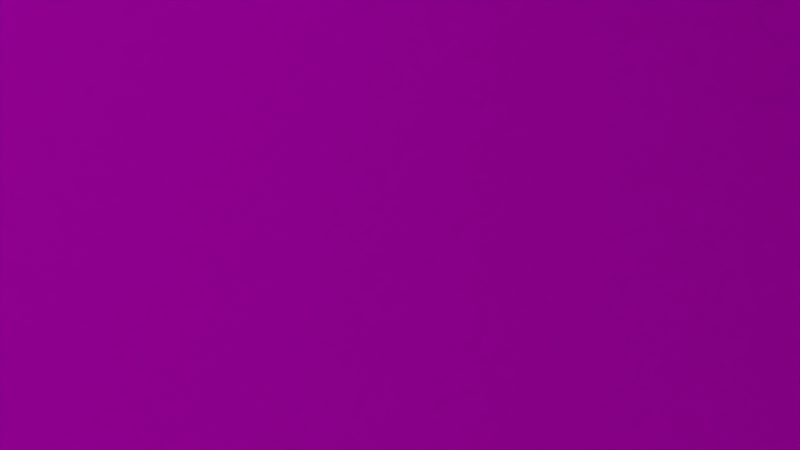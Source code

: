 # Source: umichLawLib.blend  (saved by Blender 2.82.7; exported with 4.5.12 LTS)
import bpy
from mathutils import Matrix  # noqa: F401  (used for matrix-valued properties, if any)

bpy.ops.wm.read_factory_settings(use_empty=True)
scene = bpy.context.scene
scene.name = 'Scene'

# ---- collections
col_collection = bpy.data.collections.new('Collection'); scene.collection.children.link(col_collection)

# ---- images (referenced by path relative to the original .blend; pixels are not part of the script)
import os
ASSET_DIR = os.environ.get("B2B_ASSET_DIR", "")  # directory of the original .blend (textures are referenced by path, not embedded)
HERE = os.path.dirname(os.path.abspath(__file__))  # packed textures are extracted next to this script under _unpacked/

def load_image(name, relpath, width, height, colorspace="sRGB"):
    """Load a texture the original file referenced (path relative to the .blend, or extracted next to this script)."""
    p = next((c for c in (os.path.join(HERE, relpath), os.path.join(ASSET_DIR, relpath)) if relpath and os.path.exists(c)), "")
    if p:
        img = bpy.data.images.load(p, check_existing=True)
        img.name = name
    else:  # same state as the original file: an image datablock whose file is absent (Cycles renders it pink)
        img = bpy.data.images.new(name, width, height)
        img.source = "FILE"
        img.filepath = "//" + (relpath or name)
    img.colorspace_settings.name = colorspace
    return img
img_backwall_jpeg_001 = load_image('backwall.jpeg.001', 'umichLawLib/backwall.jpeg', 1024, 1024, 'sRGB')
img_leftwall_jpeg_001 = load_image('leftwall.jpeg.001', 'umichLawLib/leftwall.jpeg', 1024, 1024, 'sRGB')
img_rightwall_jpeg_001 = load_image('rightwall.jpeg.001', 'umichLawLib/rightwall.jpeg', 1024, 1024, 'sRGB')
img_topwall_jpeg_001 = load_image('topwall.jpeg.001', 'umichLawLib/topwall.jpeg', 1024, 1024, 'sRGB')
img_bottomwall_jpeg_003 = load_image('bottomwall.jpeg.003', 'umichLawLib/bottomwall.jpeg', 1024, 1024, 'sRGB')

# ---- materials (node trees are filled in below, after node groups)
mat_backwallmaterial_001 = bpy.data.materials.new('backwallMaterial.001')
mat_backwallmaterial_001.use_transparent_shadow = False
mat_backwallmaterial_001.roughness = 1.0
mat_backwallmaterial_001.specular_intensity = 0.0
mat_leftwallmaterial_001 = bpy.data.materials.new('leftwallMaterial.001')
mat_leftwallmaterial_001.use_transparent_shadow = False
mat_leftwallmaterial_001.roughness = 1.0
mat_leftwallmaterial_001.specular_intensity = 0.0
mat_rightwallmaterial_001 = bpy.data.materials.new('rightwallMaterial.001')
mat_rightwallmaterial_001.use_transparent_shadow = False
mat_rightwallmaterial_001.roughness = 1.0
mat_rightwallmaterial_001.specular_intensity = 0.0
mat_topwallmaterial_001 = bpy.data.materials.new('topwallMaterial.001')
mat_topwallmaterial_001.use_transparent_shadow = False
mat_topwallmaterial_001.roughness = 1.0
mat_topwallmaterial_001.specular_intensity = 0.0
mat_bottomwallmaterial_003 = bpy.data.materials.new('bottomwallMaterial.003')
mat_bottomwallmaterial_003.use_transparent_shadow = False
mat_bottomwallmaterial_003.roughness = 1.0
mat_bottomwallmaterial_003.specular_intensity = 0.0
mat_cover3 = bpy.data.materials.new('Cover3')
mat_cover3.alpha_threshold = 0.0
mat_cover3.use_transparent_shadow = False
mat_cover3.diffuse_color = (0.723, 0.4281, 0.04583, 1.0)
mat_cover3.roughness = 0.5
mat_paper = bpy.data.materials.new('Paper')
mat_paper.alpha_threshold = 0.0
mat_paper.use_transparent_shadow = False
mat_paper.diffuse_color = (0.8, 0.7592, 0.4845, 1.0)
mat_paper.roughness = 0.5
mat_cover4 = bpy.data.materials.new('Cover4')
mat_cover4.alpha_threshold = 0.0
mat_cover4.use_transparent_shadow = False
mat_cover4.diffuse_color = (0.07338, 0.3167, 0.4292, 1.0)
mat_cover4.roughness = 0.5
mat_cover = bpy.data.materials.new('Cover')
mat_cover.alpha_threshold = 0.0
mat_cover.use_transparent_shadow = False
mat_cover.diffuse_color = (0.4869, 0.01443, 0.01272, 1.0)
mat_cover.roughness = 0.5
mat_cover2 = bpy.data.materials.new('Cover2')
mat_cover2.alpha_threshold = 0.0
mat_cover2.use_transparent_shadow = False
mat_cover2.diffuse_color = (0.08062, 0.3844, 0.001981, 1.0)
mat_cover2.roughness = 0.5

# ---- material node trees
mat_backwallmaterial_001.use_nodes = True; mat_backwallmaterial_001.node_tree.nodes.clear()
_N = mat_backwallmaterial_001.node_tree.nodes; _L = mat_backwallmaterial_001.node_tree.links
n0 = _N.new('ShaderNodeOutputMaterial'); n0.name = 'Material Output'; n0.location = (300, 300)
n1 = _N.new('ShaderNodeBsdfPrincipled'); n1.name = 'Principled BSDF'; n1.location = (10, 300)
n1.distribution = 'GGX'
n1.subsurface_method = 'BURLEY'
n1.inputs[2].default_value = 1.0
n1.inputs[3].default_value = 1.45
n1.inputs[13].default_value = 0.0
n1.inputs[27].default_value = (0.0, 0.0, 0.0, 1.0)
n1.inputs[28].default_value = 1.0
n2 = _N.new('ShaderNodeTexImage'); n2.name = 'Image Texture'; n2.location = (-300, 600)
n2.image = img_backwall_jpeg_001
_L.new(n1.outputs[0], n0.inputs[0])
_L.new(n2.outputs[0], n1.inputs[0])
n0.is_active_output = True
mat_leftwallmaterial_001.use_nodes = True; mat_leftwallmaterial_001.node_tree.nodes.clear()
_N = mat_leftwallmaterial_001.node_tree.nodes; _L = mat_leftwallmaterial_001.node_tree.links
n0 = _N.new('ShaderNodeOutputMaterial'); n0.name = 'Material Output'; n0.location = (300, 300)
n1 = _N.new('ShaderNodeBsdfPrincipled'); n1.name = 'Principled BSDF'; n1.location = (10, 300)
n1.distribution = 'GGX'
n1.subsurface_method = 'BURLEY'
n1.inputs[2].default_value = 1.0
n1.inputs[3].default_value = 1.45
n1.inputs[13].default_value = 0.0
n1.inputs[27].default_value = (0.0, 0.0, 0.0, 1.0)
n1.inputs[28].default_value = 1.0
n2 = _N.new('ShaderNodeTexImage'); n2.name = 'Image Texture'; n2.location = (-300, 600)
n2.image = img_leftwall_jpeg_001
_L.new(n1.outputs[0], n0.inputs[0])
_L.new(n2.outputs[0], n1.inputs[0])
n0.is_active_output = True
mat_rightwallmaterial_001.use_nodes = True; mat_rightwallmaterial_001.node_tree.nodes.clear()
_N = mat_rightwallmaterial_001.node_tree.nodes; _L = mat_rightwallmaterial_001.node_tree.links
n0 = _N.new('ShaderNodeOutputMaterial'); n0.name = 'Material Output'; n0.location = (300, 300)
n1 = _N.new('ShaderNodeBsdfPrincipled'); n1.name = 'Principled BSDF'; n1.location = (10, 300)
n1.distribution = 'GGX'
n1.subsurface_method = 'BURLEY'
n1.inputs[2].default_value = 1.0
n1.inputs[3].default_value = 1.45
n1.inputs[13].default_value = 0.0
n1.inputs[27].default_value = (0.0, 0.0, 0.0, 1.0)
n1.inputs[28].default_value = 1.0
n2 = _N.new('ShaderNodeTexImage'); n2.name = 'Image Texture'; n2.location = (-300, 600)
n2.image = img_rightwall_jpeg_001
_L.new(n1.outputs[0], n0.inputs[0])
_L.new(n2.outputs[0], n1.inputs[0])
n0.is_active_output = True
mat_topwallmaterial_001.use_nodes = True; mat_topwallmaterial_001.node_tree.nodes.clear()
_N = mat_topwallmaterial_001.node_tree.nodes; _L = mat_topwallmaterial_001.node_tree.links
n0 = _N.new('ShaderNodeOutputMaterial'); n0.name = 'Material Output'; n0.location = (300, 300)
n1 = _N.new('ShaderNodeBsdfPrincipled'); n1.name = 'Principled BSDF'; n1.location = (10, 300)
n1.distribution = 'GGX'
n1.subsurface_method = 'BURLEY'
n1.inputs[2].default_value = 1.0
n1.inputs[3].default_value = 1.45
n1.inputs[13].default_value = 0.0
n1.inputs[27].default_value = (0.0, 0.0, 0.0, 1.0)
n1.inputs[28].default_value = 1.0
n2 = _N.new('ShaderNodeTexImage'); n2.name = 'Image Texture'; n2.location = (-300, 600)
n2.image = img_topwall_jpeg_001
_L.new(n1.outputs[0], n0.inputs[0])
_L.new(n2.outputs[0], n1.inputs[0])
n0.is_active_output = True
mat_bottomwallmaterial_003.use_nodes = True; mat_bottomwallmaterial_003.node_tree.nodes.clear()
_N = mat_bottomwallmaterial_003.node_tree.nodes; _L = mat_bottomwallmaterial_003.node_tree.links
n0 = _N.new('ShaderNodeOutputMaterial'); n0.name = 'Material Output'; n0.location = (300, 300)
n1 = _N.new('ShaderNodeBsdfPrincipled'); n1.name = 'Principled BSDF'; n1.location = (10, 300)
n1.distribution = 'GGX'
n1.subsurface_method = 'BURLEY'
n1.inputs[2].default_value = 1.0
n1.inputs[3].default_value = 1.45
n1.inputs[13].default_value = 0.0
n1.inputs[27].default_value = (0.0, 0.0, 0.0, 1.0)
n1.inputs[28].default_value = 1.0
n2 = _N.new('ShaderNodeTexImage'); n2.name = 'Image Texture'; n2.location = (-300, 600)
n2.image = img_bottomwall_jpeg_003
_L.new(n1.outputs[0], n0.inputs[0])
_L.new(n2.outputs[0], n1.inputs[0])
n0.is_active_output = True

# ---- world
world_world = bpy.data.worlds.new('World'); scene.world = world_world
world_world.use_nodes = True; world_world.node_tree.nodes.clear()
_N = world_world.node_tree.nodes; _L = world_world.node_tree.links
n0 = _N.new('ShaderNodeOutputWorld'); n0.name = 'World Output'; n0.location = (300, 300)
n1 = _N.new('ShaderNodeBackground'); n1.name = 'Background'; n1.location = (10, 300)
n1.inputs[0].default_value = (0.05088, 0.05088, 0.05088, 1.0)
_L.new(n1.outputs[0], n0.inputs[0])
n0.is_active_output = True
world_world.color = (0.05088, 0.05088, 0.05088)
world_world.use_sun_shadow = False
world_world.sun_shadow_jitter_overblur = 0.0

# ---- cameras
cam_camera = bpy.data.cameras.new('Camera')
cam_camera.clip_end = 100.0
cam_camera.lens = 138.4
cam_camera.ortho_scale = 7.314

# ---- meshes
me_plane_005 = bpy.data.meshes.new('Plane.005')
me_plane_005.from_pydata([(-1.029, 0.0, -3.623), (1.225, 0.0, -3.623), (1.225, 1.906, -3.623), (-1.029, 1.906, -3.623)], [], [(0, 1, 2, 3)])
me_plane_005.polygons.foreach_set('use_smooth', [True] * 1)
_uv = me_plane_005.uv_layers.new(name='UVMap')
_uv.uv.foreach_set('vector', [0.0, 0.0, 1.0, 0.0, 1.0, 1.0, 0.0, 1.0])
me_plane_005.materials.append(mat_backwallmaterial_001)
me_plane_005.use_remesh_fix_poles = True
me_plane_005.use_remesh_preserve_attributes = False
me_plane_005.use_mirror_vertex_groups = False
me_plane_005.update()
me_plane_005.normals_split_custom_set([tuple(v) for v in zip(*[iter([0.0, 0.0, 1.0, 0.0, 0.0, 1.0, 0.0, 0.0, 1.0, 0.0, 0.0, 1.0])] * 3)])
me_plane_007 = bpy.data.meshes.new('Plane.007')
me_plane_007.from_pydata([(-1.029, 0.0, 0.0), (-1.029, 0.0, -3.623), (-1.029, 1.906, -3.623), (-1.029, 1.906, 0.0)], [], [(0, 1, 2, 3)])
me_plane_007.polygons.foreach_set('use_smooth', [True] * 1)
_uv = me_plane_007.uv_layers.new(name='UVMap')
_uv.uv.foreach_set('vector', [0.0, 0.0, 1.0, 0.0, 1.0, 1.0, 0.0, 1.0])
me_plane_007.materials.append(mat_leftwallmaterial_001)
me_plane_007.use_remesh_fix_poles = True
me_plane_007.use_remesh_preserve_attributes = False
me_plane_007.use_mirror_vertex_groups = False
me_plane_007.update()
me_plane_007.normals_split_custom_set([tuple(v) for v in zip(*[iter([1.0, 0.0, 0.0, 1.0, 0.0, 0.0, 1.0, 0.0, 0.0, 1.0, 0.0, 0.0])] * 3)])
me_plane_008 = bpy.data.meshes.new('Plane.008')
me_plane_008.from_pydata([(1.225, 0.0, -3.623), (1.225, 0.0, 0.0), (1.225, 1.906, 0.0), (1.225, 1.906, -3.623)], [], [(0, 1, 2, 3)])
me_plane_008.polygons.foreach_set('use_smooth', [True] * 1)
_uv = me_plane_008.uv_layers.new(name='UVMap')
_uv.uv.foreach_set('vector', [0.0, 0.0, 1.0, 0.0, 1.0, 1.0, 0.0, 1.0])
me_plane_008.materials.append(mat_rightwallmaterial_001)
me_plane_008.use_remesh_fix_poles = True
me_plane_008.use_remesh_preserve_attributes = False
me_plane_008.use_mirror_vertex_groups = False
me_plane_008.update()
me_plane_008.normals_split_custom_set([tuple(v) for v in zip(*[iter([-1.0, 0.0, 0.0, -1.0, 0.0, 0.0, -1.0, 0.0, 0.0, -1.0, 0.0, 0.0])] * 3)])
me_plane_009 = bpy.data.meshes.new('Plane.009')
me_plane_009.from_pydata([(-1.029, 1.906, -3.623), (1.225, 1.906, -3.623), (1.225, 1.906, 0.0), (-1.029, 1.906, 0.0)], [], [(0, 1, 2, 3)])
me_plane_009.polygons.foreach_set('use_smooth', [True] * 1)
_uv = me_plane_009.uv_layers.new(name='UVMap')
_uv.uv.foreach_set('vector', [0.0, 0.0, 1.0, 0.0, 1.0, 1.0, 0.0, 1.0])
me_plane_009.materials.append(mat_topwallmaterial_001)
me_plane_009.use_remesh_fix_poles = True
me_plane_009.use_remesh_preserve_attributes = False
me_plane_009.use_mirror_vertex_groups = False
me_plane_009.update()
me_plane_009.normals_split_custom_set([tuple(v) for v in zip(*[iter([0.0, -1.0, 0.0, 0.0, -1.0, 0.0, 0.0, -1.0, 0.0, 0.0, -1.0, 0.0])] * 3)])
me_plane_011 = bpy.data.meshes.new('Plane.011')
me_plane_011.from_pydata([(-1.029, 0.0, 0.0), (1.225, 0.0, 0.0), (1.225, 0.0, -3.623), (-1.029, 0.0, -3.623)], [], [(0, 1, 2, 3)])
me_plane_011.polygons.foreach_set('use_smooth', [True] * 1)
_uv = me_plane_011.uv_layers.new(name='UVMap')
_uv.uv.foreach_set('vector', [0.0, 0.0, 1.0, 0.0, 1.0, 1.0, 0.0, 1.0])
me_plane_011.materials.append(mat_bottomwallmaterial_003)
me_plane_011.use_remesh_fix_poles = True
me_plane_011.use_remesh_preserve_attributes = False
me_plane_011.use_mirror_vertex_groups = False
me_plane_011.update()
me_plane_011.normals_split_custom_set([tuple(v) for v in zip(*[iter([0.0, 1.0, 0.0, 0.0, 1.0, 0.0, 0.0, 1.0, 0.0, 0.0, 1.0, 0.0])] * 3)])
me_plane_002 = bpy.data.meshes.new('Plane.002')
me_plane_002.from_pydata([(-2.002, -1.0, 0.0), (1.0, -1.0, 0.0), (-2.002, 1.0, 0.0), (1.0, 1.0, 0.0), (-2.002, 1.053, 0.2069), (1.0, 1.053, 0.2069), (-2.002, 1.007, 0.3939), (1.0, 1.007, 0.3939), (-2.002, 1.007, 0.3939), (1.0, 1.007, 0.3939), (-2.002, -0.996, 0.3939), (1.0, -0.996, 0.3939), (-1.882, -1.0, 0.0), (-1.882, 1.0, 0.0), (-1.882, 1.053, 0.2069), (-1.882, 1.007, 0.3939), (-1.882, 1.007, 0.3939), (-1.882, -0.996, 0.3939), (0.9741, -1.0, 0.0), (0.9741, 1.0, 0.0), (0.9741, 1.053, 0.2069), (0.9741, 1.007, 0.3939), (0.9741, 1.007, 0.3939), (0.9741, -0.996, 0.3939), (-2.002, -0.7974, 0.3939), (1.0, -0.7974, 0.3939), (-1.882, -0.7974, 0.3939), (0.9741, -0.7974, 0.3939), (-2.002, -0.8011, 0.0), (1.0, -0.8011, 0.0), (-1.882, -0.8011, 0.0), (0.9741, -0.8011, 0.0), (-2.002, -1.0, -0.01), (1.0, -1.0, -0.01), (-2.002, 1.006, -0.007905), (1.0, 1.006, -0.007905), (-2.002, 1.063, 0.2069), (1.0, 1.063, 0.2069), (-2.002, 1.016, 0.3963), (1.0, 1.016, 0.3963), (-2.002, 1.007, 0.4039), (1.0, 1.007, 0.4039), (-2.002, -0.996, 0.4039), (1.0, -0.996, 0.4039), (-1.882, -1.0, -0.01), (-1.885, 1.006, -0.007421), (-1.886, 1.063, 0.2069), (-1.882, 1.016, 0.3963), (-1.887, 1.007, 0.4025), (-1.882, -0.996, 0.4039), (0.9741, -1.0, -0.01), (0.9775, 1.006, -0.007421), (0.9781, 1.063, 0.2069), (0.9741, 1.016, 0.3963), (0.9791, 1.007, 0.4025), (0.9741, -0.996, 0.4039), (-2.002, -0.7974, 0.4039), (1.0, -0.7974, 0.4039), (-1.884, -0.7997, 0.4033), (0.9764, -0.7997, 0.4033), (-2.002, -0.8011, -0.01), (1.0, -0.8011, -0.01), (-1.884, -0.8034, -0.009429), (0.9764, -0.8034, -0.009429)], [], [(31, 29, 3, 19), (19, 3, 5, 20), (20, 5, 7, 21), (21, 7, 9, 22), (27, 25, 11, 23), (24, 26, 17, 10), (6, 15, 16, 8), (4, 14, 15, 6), (2, 13, 14, 4), (28, 30, 13, 2), (26, 27, 23, 17), (15, 21, 22, 16), (14, 20, 21, 15), (13, 19, 20, 14), (30, 31, 19, 13), (16, 22, 27, 26), (8, 16, 26, 24), (22, 9, 25, 27), (12, 18, 31, 30), (0, 12, 30, 28), (18, 1, 29, 31), (30, 13, 14, 16, 26), (27, 31, 30, 26), (19, 31, 27, 22, 20), (51, 35, 61, 63), (52, 37, 35, 51), (53, 39, 37, 52), (54, 41, 39, 53), (55, 43, 57, 59), (42, 49, 58, 56), (40, 48, 47, 38), (38, 47, 46, 36), (36, 46, 45, 34), (34, 45, 62, 60), (49, 55, 59, 58), (48, 54, 53, 47), (47, 53, 52, 46), (46, 52, 51, 45), (45, 51, 63, 62), (58, 59, 54, 48), (56, 58, 48, 40), (59, 57, 41, 54), (62, 63, 50, 44), (60, 62, 44, 32), (63, 61, 33, 50), (58, 48, 46, 45, 62), (58, 62, 63, 59), (52, 54, 59, 63, 51), (0, 28, 60, 32), (1, 18, 50, 33), (3, 29, 61, 35), (2, 4, 36, 34), (5, 3, 35, 37), (4, 6, 38, 36), (7, 5, 37, 39), (6, 8, 40, 38), (9, 7, 39, 41), (10, 17, 49, 42), (8, 24, 56, 40), (11, 25, 57, 43), (12, 0, 32, 44), (17, 23, 55, 49), (18, 12, 44, 50), (23, 11, 43, 55), (24, 10, 42, 56), (25, 9, 41, 57), (28, 2, 34, 60), (29, 1, 33, 61), (16, 14, 46, 48), (20, 22, 54, 52)])
me_plane_002.polygons.foreach_set('use_smooth', [True] * 70)
me_plane_002.polygons.foreach_set('material_index', [0, 0, 0, 0, 0, 0, 0, 0, 0, 0, 0, 0, 0, 0, 0, 0, 0, 0, 0, 0, 0, 0, 0, 0, 0, 0, 0, 0, 0, 0, 0, 0, 0, 0, 0, 0, 0, 0, 0, 0, 0, 0, 0, 0, 0, 1, 1, 1, 0, 0, 0, 0, 0, 0, 0, 0, 0, 0, 0, 0, 0, 0, 0, 0, 0, 0, 0, 0, 0, 0])
_k = set([(26, 30), (27, 31), (58, 62), (59, 63)])
me_plane_002.attributes.new('sharp_edge', 'BOOLEAN', 'EDGE').data.foreach_set('value', [ (min(e.vertices), max(e.vertices)) in _k for e in me_plane_002.edges])
_uv = me_plane_002.uv_layers.new(name='UVMap')
_uv.uv.foreach_set('vector', [0.2967, 0.9956, 0.2967, 1.0, 0.0, 1.0, 0.0, 0.9957, 0.7291, 0.004317, 0.7291, 0.0, 0.7632, 0.0, 0.7632, 0.004317, 0.7632, 0.004317, 0.7632, 0.0, 0.794, 0.0, 0.794, 0.004317, 0.0, 0.0, 0.0, 0.0, 0.0, 0.0, 0.0, 0.0, 0.6291, 0.5043, 0.6291, 0.5, 0.6618, 0.5, 0.6618, 0.5043, 0.6291, 0.9999, 0.6291, 0.9798, 0.6618, 0.9798, 0.6618, 0.9999, 0.0, 0.0, 0.0, 0.0, 0.0, 0.0, 0.0, 0.0, 0.7632, 0.5, 0.7632, 0.4798, 0.794, 0.4798, 0.794, 0.5, 0.7291, 0.5, 0.7291, 0.4798, 0.7632, 0.4798, 0.7632, 0.5, 0.2967, 0.5, 0.2967, 0.5201, 9.829e-09, 0.5202, 2.949e-08, 0.5, 0.6291, 0.9798, 0.6291, 0.5043, 0.6618, 0.5043, 0.6618, 0.9798, 0.0, 0.0, 0.0, 0.0, 0.0, 0.0, 0.0, 0.0, 0.7632, 0.4798, 0.7632, 0.004317, 0.794, 0.004317, 0.794, 0.4798, 0.7291, 0.4798, 0.7291, 0.004317, 0.7632, 0.004317, 0.7632, 0.4798, 0.2967, 0.5201, 0.2967, 0.9956, 0.0, 0.9957, 9.829e-09, 0.5202, 0.3316, 0.9798, 0.3316, 0.5043, 0.6291, 0.5043, 0.6291, 0.9798, 0.3316, 0.9999, 0.3316, 0.9798, 0.6291, 0.9798, 0.6291, 0.9999, 0.3316, 0.5043, 0.3316, 0.5, 0.6291, 0.5, 0.6291, 0.5043, 0.3295, 0.5201, 0.3295, 0.9956, 0.2967, 0.9956, 0.2967, 0.5201, 0.3295, 0.5, 0.3295, 0.5201, 0.2967, 0.5201, 0.2967, 0.5, 0.3295, 0.9956, 0.3295, 1.0, 0.2967, 1.0, 0.2967, 0.9956, 1.0, 0.5, 1.0, 0.7999, 0.9659, 0.8088, 0.9351, 0.801, 0.9351, 0.5006, 0.8621, 4.963e-08, 0.927, 0.0, 0.927, 0.4755, 0.8621, 0.4755, 0.7288, 0.5104, 0.7288, 0.8103, 0.6638, 0.8097, 0.6638, 0.5093, 0.6947, 0.5015, 0.3317, 0.003743, 0.3316, 2.184e-07, 0.6296, 0.0, 0.63, 0.003926, 0.6936, 0.003654, 0.6936, 0.0, 0.7291, 4.977e-05, 0.729, 0.003793, 0.6624, 0.004361, 0.6624, 4.399e-05, 0.6936, 0.0, 0.6936, 0.003654, 0.001642, 0.4965, 0.001652, 0.5, 1.966e-08, 0.5, 1.966e-08, 0.4957, 0.3316, 0.4956, 0.3316, 0.5, 0.2989, 0.5, 0.2993, 0.496, 0.3316, 0.0, 0.3316, 0.02012, 0.2993, 0.01973, 0.2989, 4.844e-06, 0.001652, 4.875e-05, 0.001642, 0.01934, 0.0, 0.02017, 9.829e-09, 4.462e-05, 0.6624, 0.5, 0.6624, 0.4799, 0.6936, 0.4805, 0.6936, 0.4999, 0.6936, 0.4999, 0.6936, 0.4805, 0.729, 0.4805, 0.7291, 0.5, 0.3316, 0.5, 0.3317, 0.4804, 0.63, 0.4802, 0.6296, 0.5, 0.3316, 0.02012, 0.3316, 0.4956, 0.2993, 0.496, 0.2993, 0.01973, 0.001642, 0.01934, 0.001642, 0.4965, 1.966e-08, 0.4957, 0.0, 0.02017, 0.6624, 0.4799, 0.6624, 0.004361, 0.6936, 0.003654, 0.6936, 0.4805, 0.6936, 0.4805, 0.6936, 0.003654, 0.729, 0.003793, 0.729, 0.4805, 0.3317, 0.4804, 0.3317, 0.003743, 0.63, 0.003926, 0.63, 0.4802, 0.2993, 0.01973, 0.2993, 0.496, 0.001642, 0.4965, 0.001642, 0.01934, 0.2989, 4.844e-06, 0.2993, 0.01973, 0.001642, 0.01934, 0.001652, 4.875e-05, 0.2993, 0.496, 0.2989, 0.5, 0.001652, 0.5, 0.001642, 0.4965, 0.63, 0.4802, 0.63, 0.003926, 0.6624, 0.004317, 0.6624, 0.4798, 0.6296, 0.5, 0.63, 0.4802, 0.6624, 0.4798, 0.6624, 0.5, 0.63, 0.003926, 0.6296, 0.0, 0.6624, 7.94e-08, 0.6624, 0.004317, 0.9951, 0.0005883, 0.9951, 0.3014, 0.9628, 0.3107, 0.9275, 0.3013, 0.927, 0.0, 0.794, 0.0, 0.8621, 2.819e-06, 0.8621, 0.4763, 0.794, 0.4763, 0.9014, 0.5, 0.9336, 0.5093, 0.9336, 0.8101, 0.8656, 0.8107, 0.866, 0.5094, 0.7957, 0.8436, 0.7957, 0.8104, 0.7973, 0.8104, 0.7973, 0.8436, 0.3312, 0.5, 0.3312, 0.5043, 0.3295, 0.5043, 0.3295, 0.5, 0.799, 0.5105, 0.799, 0.8104, 0.7973, 0.8104, 0.7977, 0.5095, 0.7957, 0.5105, 0.7615, 0.5016, 0.7616, 0.5, 0.797, 0.5095, 0.8331, 0.5016, 0.799, 0.5105, 0.7977, 0.5095, 0.8331, 0.5, 0.7615, 0.5016, 0.7307, 0.5094, 0.7303, 0.5078, 0.7616, 0.5, 0.8639, 0.5094, 0.8331, 0.5016, 0.8331, 0.5, 0.8643, 0.5078, 0.7307, 0.5094, 0.7307, 0.5094, 0.7291, 0.5094, 0.7303, 0.5078, 0.8639, 0.5094, 0.8639, 0.5094, 0.8643, 0.5078, 0.8656, 0.5094, 0.9951, 0.5, 0.9951, 0.4798, 0.9967, 0.4798, 0.9967, 0.5, 0.7307, 0.5094, 0.7307, 0.8098, 0.7291, 0.8098, 0.7291, 0.5094, 0.8639, 0.8429, 0.8639, 0.8098, 0.8656, 0.8098, 0.8656, 0.8429, 0.3312, 0.9798, 0.3312, 1.0, 0.3295, 1.0, 0.3295, 0.9798, 0.9951, 0.4798, 0.9951, 0.004317, 0.9967, 0.004317, 0.9967, 0.4798, 0.3312, 0.5043, 0.3312, 0.9798, 0.3295, 0.9798, 0.3295, 0.5043, 0.9951, 0.004317, 0.9951, 0.0, 0.9967, 0.0, 0.9967, 0.004317, 0.7307, 0.8098, 0.7307, 0.8429, 0.7291, 0.8429, 0.7291, 0.8098, 0.8639, 0.8098, 0.8639, 0.5094, 0.8656, 0.5094, 0.8656, 0.8098, 0.7957, 0.8104, 0.7957, 0.5105, 0.797, 0.5095, 0.7973, 0.8104, 0.799, 0.8104, 0.799, 0.8436, 0.7973, 0.8436, 0.7973, 0.8104, 0.9351, 0.801, 0.9659, 0.8088, 0.9659, 0.8103, 0.9336, 0.801, 0.6947, 0.5015, 0.6638, 0.5093, 0.6624, 0.5093, 0.6947, 0.5])
me_plane_002.materials.append(mat_cover3)
me_plane_002.materials.append(mat_paper)
me_plane_002.use_remesh_preserve_volume = False
me_plane_002.use_remesh_preserve_attributes = False
me_plane_002.use_mirror_vertex_groups = False
me_plane_002.update()
me_plane_003 = bpy.data.meshes.new('Plane.003')
me_plane_003.from_pydata([(-2.002, -1.0, 0.0), (1.0, -1.0, 0.0), (-2.002, 1.0, 0.0), (1.0, 1.0, 0.0), (-2.002, 1.053, 0.2069), (1.0, 1.053, 0.2069), (-2.002, 1.007, 0.3939), (1.0, 1.007, 0.3939), (-2.002, 1.007, 0.3939), (1.0, 1.007, 0.3939), (-2.002, -0.996, 0.3939), (1.0, -0.996, 0.3939), (-1.882, -1.0, 0.0), (-1.882, 1.0, 0.0), (-1.882, 1.053, 0.2069), (-1.882, 1.007, 0.3939), (-1.882, 1.007, 0.3939), (-1.882, -0.996, 0.3939), (0.9741, -1.0, 0.0), (0.9741, 1.0, 0.0), (0.9741, 1.053, 0.2069), (0.9741, 1.007, 0.3939), (0.9741, 1.007, 0.3939), (0.9741, -0.996, 0.3939), (-2.002, -0.7974, 0.3939), (1.0, -0.7974, 0.3939), (-1.882, -0.7974, 0.3939), (0.9741, -0.7974, 0.3939), (-2.002, -0.8011, 0.0), (1.0, -0.8011, 0.0), (-1.882, -0.8011, 0.0), (0.9741, -0.8011, 0.0), (-2.002, -1.0, -0.01), (1.0, -1.0, -0.01), (-2.002, 1.006, -0.007905), (1.0, 1.006, -0.007905), (-2.002, 1.063, 0.2069), (1.0, 1.063, 0.2069), (-2.002, 1.016, 0.3963), (1.0, 1.016, 0.3963), (-2.002, 1.007, 0.4039), (1.0, 1.007, 0.4039), (-2.002, -0.996, 0.4039), (1.0, -0.996, 0.4039), (-1.882, -1.0, -0.01), (-1.885, 1.006, -0.007421), (-1.886, 1.063, 0.2069), (-1.882, 1.016, 0.3963), (-1.887, 1.007, 0.4025), (-1.882, -0.996, 0.4039), (0.9741, -1.0, -0.01), (0.9775, 1.006, -0.007421), (0.9781, 1.063, 0.2069), (0.9741, 1.016, 0.3963), (0.9791, 1.007, 0.4025), (0.9741, -0.996, 0.4039), (-2.002, -0.7974, 0.4039), (1.0, -0.7974, 0.4039), (-1.884, -0.7997, 0.4033), (0.9764, -0.7997, 0.4033), (-2.002, -0.8011, -0.01), (1.0, -0.8011, -0.01), (-1.884, -0.8034, -0.009429), (0.9764, -0.8034, -0.009429)], [], [(31, 29, 3, 19), (19, 3, 5, 20), (20, 5, 7, 21), (21, 7, 9, 22), (27, 25, 11, 23), (24, 26, 17, 10), (6, 15, 16, 8), (4, 14, 15, 6), (2, 13, 14, 4), (28, 30, 13, 2), (26, 27, 23, 17), (15, 21, 22, 16), (14, 20, 21, 15), (13, 19, 20, 14), (30, 31, 19, 13), (16, 22, 27, 26), (8, 16, 26, 24), (22, 9, 25, 27), (12, 18, 31, 30), (0, 12, 30, 28), (18, 1, 29, 31), (30, 13, 14, 16, 26), (27, 31, 30, 26), (19, 31, 27, 22, 20), (51, 35, 61, 63), (52, 37, 35, 51), (53, 39, 37, 52), (54, 41, 39, 53), (55, 43, 57, 59), (42, 49, 58, 56), (40, 48, 47, 38), (38, 47, 46, 36), (36, 46, 45, 34), (34, 45, 62, 60), (49, 55, 59, 58), (48, 54, 53, 47), (47, 53, 52, 46), (46, 52, 51, 45), (45, 51, 63, 62), (58, 59, 54, 48), (56, 58, 48, 40), (59, 57, 41, 54), (62, 63, 50, 44), (60, 62, 44, 32), (63, 61, 33, 50), (58, 48, 46, 45, 62), (58, 62, 63, 59), (52, 54, 59, 63, 51), (0, 28, 60, 32), (1, 18, 50, 33), (3, 29, 61, 35), (2, 4, 36, 34), (5, 3, 35, 37), (4, 6, 38, 36), (7, 5, 37, 39), (6, 8, 40, 38), (9, 7, 39, 41), (10, 17, 49, 42), (8, 24, 56, 40), (11, 25, 57, 43), (12, 0, 32, 44), (17, 23, 55, 49), (18, 12, 44, 50), (23, 11, 43, 55), (24, 10, 42, 56), (25, 9, 41, 57), (28, 2, 34, 60), (29, 1, 33, 61), (16, 14, 46, 48), (20, 22, 54, 52)])
me_plane_003.polygons.foreach_set('use_smooth', [True] * 70)
me_plane_003.polygons.foreach_set('material_index', [0, 0, 0, 0, 0, 0, 0, 0, 0, 0, 0, 0, 0, 0, 0, 0, 0, 0, 0, 0, 0, 0, 0, 0, 0, 0, 0, 0, 0, 0, 0, 0, 0, 0, 0, 0, 0, 0, 0, 0, 0, 0, 0, 0, 0, 1, 1, 1, 0, 0, 0, 0, 0, 0, 0, 0, 0, 0, 0, 0, 0, 0, 0, 0, 0, 0, 0, 0, 0, 0])
_k = set([(26, 30), (27, 31), (58, 62), (59, 63)])
me_plane_003.attributes.new('sharp_edge', 'BOOLEAN', 'EDGE').data.foreach_set('value', [ (min(e.vertices), max(e.vertices)) in _k for e in me_plane_003.edges])
_uv = me_plane_003.uv_layers.new(name='UVMap')
_uv.uv.foreach_set('vector', [0.2967, 0.9956, 0.2967, 1.0, 0.0, 1.0, 0.0, 0.9957, 0.7291, 0.004317, 0.7291, 0.0, 0.7632, 0.0, 0.7632, 0.004317, 0.7632, 0.004317, 0.7632, 0.0, 0.794, 0.0, 0.794, 0.004317, 0.0, 0.0, 0.0, 0.0, 0.0, 0.0, 0.0, 0.0, 0.6291, 0.5043, 0.6291, 0.5, 0.6618, 0.5, 0.6618, 0.5043, 0.6291, 0.9999, 0.6291, 0.9798, 0.6618, 0.9798, 0.6618, 0.9999, 0.0, 0.0, 0.0, 0.0, 0.0, 0.0, 0.0, 0.0, 0.7632, 0.5, 0.7632, 0.4798, 0.794, 0.4798, 0.794, 0.5, 0.7291, 0.5, 0.7291, 0.4798, 0.7632, 0.4798, 0.7632, 0.5, 0.2967, 0.5, 0.2967, 0.5201, 9.829e-09, 0.5202, 2.949e-08, 0.5, 0.6291, 0.9798, 0.6291, 0.5043, 0.6618, 0.5043, 0.6618, 0.9798, 0.0, 0.0, 0.0, 0.0, 0.0, 0.0, 0.0, 0.0, 0.7632, 0.4798, 0.7632, 0.004317, 0.794, 0.004317, 0.794, 0.4798, 0.7291, 0.4798, 0.7291, 0.004317, 0.7632, 0.004317, 0.7632, 0.4798, 0.2967, 0.5201, 0.2967, 0.9956, 0.0, 0.9957, 9.829e-09, 0.5202, 0.3316, 0.9798, 0.3316, 0.5043, 0.6291, 0.5043, 0.6291, 0.9798, 0.3316, 0.9999, 0.3316, 0.9798, 0.6291, 0.9798, 0.6291, 0.9999, 0.3316, 0.5043, 0.3316, 0.5, 0.6291, 0.5, 0.6291, 0.5043, 0.3295, 0.5201, 0.3295, 0.9956, 0.2967, 0.9956, 0.2967, 0.5201, 0.3295, 0.5, 0.3295, 0.5201, 0.2967, 0.5201, 0.2967, 0.5, 0.3295, 0.9956, 0.3295, 1.0, 0.2967, 1.0, 0.2967, 0.9956, 1.0, 0.5, 1.0, 0.7999, 0.9659, 0.8088, 0.9351, 0.801, 0.9351, 0.5006, 0.8621, 4.963e-08, 0.927, 0.0, 0.927, 0.4755, 0.8621, 0.4755, 0.7288, 0.5104, 0.7288, 0.8103, 0.6638, 0.8097, 0.6638, 0.5093, 0.6947, 0.5015, 0.3317, 0.003743, 0.3316, 2.184e-07, 0.6296, 0.0, 0.63, 0.003926, 0.6936, 0.003654, 0.6936, 0.0, 0.7291, 4.977e-05, 0.729, 0.003793, 0.6624, 0.004361, 0.6624, 4.399e-05, 0.6936, 0.0, 0.6936, 0.003654, 0.001642, 0.4965, 0.001652, 0.5, 1.966e-08, 0.5, 1.966e-08, 0.4957, 0.3316, 0.4956, 0.3316, 0.5, 0.2989, 0.5, 0.2993, 0.496, 0.3316, 0.0, 0.3316, 0.02012, 0.2993, 0.01973, 0.2989, 4.844e-06, 0.001652, 4.875e-05, 0.001642, 0.01934, 0.0, 0.02017, 9.829e-09, 4.462e-05, 0.6624, 0.5, 0.6624, 0.4799, 0.6936, 0.4805, 0.6936, 0.4999, 0.6936, 0.4999, 0.6936, 0.4805, 0.729, 0.4805, 0.7291, 0.5, 0.3316, 0.5, 0.3317, 0.4804, 0.63, 0.4802, 0.6296, 0.5, 0.3316, 0.02012, 0.3316, 0.4956, 0.2993, 0.496, 0.2993, 0.01973, 0.001642, 0.01934, 0.001642, 0.4965, 1.966e-08, 0.4957, 0.0, 0.02017, 0.6624, 0.4799, 0.6624, 0.004361, 0.6936, 0.003654, 0.6936, 0.4805, 0.6936, 0.4805, 0.6936, 0.003654, 0.729, 0.003793, 0.729, 0.4805, 0.3317, 0.4804, 0.3317, 0.003743, 0.63, 0.003926, 0.63, 0.4802, 0.2993, 0.01973, 0.2993, 0.496, 0.001642, 0.4965, 0.001642, 0.01934, 0.2989, 4.844e-06, 0.2993, 0.01973, 0.001642, 0.01934, 0.001652, 4.875e-05, 0.2993, 0.496, 0.2989, 0.5, 0.001652, 0.5, 0.001642, 0.4965, 0.63, 0.4802, 0.63, 0.003926, 0.6624, 0.004317, 0.6624, 0.4798, 0.6296, 0.5, 0.63, 0.4802, 0.6624, 0.4798, 0.6624, 0.5, 0.63, 0.003926, 0.6296, 0.0, 0.6624, 7.94e-08, 0.6624, 0.004317, 0.9951, 0.0005883, 0.9951, 0.3014, 0.9628, 0.3107, 0.9275, 0.3013, 0.927, 0.0, 0.794, 0.0, 0.8621, 2.819e-06, 0.8621, 0.4763, 0.794, 0.4763, 0.9014, 0.5, 0.9336, 0.5093, 0.9336, 0.8101, 0.8656, 0.8107, 0.866, 0.5094, 0.7957, 0.8436, 0.7957, 0.8104, 0.7973, 0.8104, 0.7973, 0.8436, 0.3312, 0.5, 0.3312, 0.5043, 0.3295, 0.5043, 0.3295, 0.5, 0.799, 0.5105, 0.799, 0.8104, 0.7973, 0.8104, 0.7977, 0.5095, 0.7957, 0.5105, 0.7615, 0.5016, 0.7616, 0.5, 0.797, 0.5095, 0.8331, 0.5016, 0.799, 0.5105, 0.7977, 0.5095, 0.8331, 0.5, 0.7615, 0.5016, 0.7307, 0.5094, 0.7303, 0.5078, 0.7616, 0.5, 0.8639, 0.5094, 0.8331, 0.5016, 0.8331, 0.5, 0.8643, 0.5078, 0.7307, 0.5094, 0.7307, 0.5094, 0.7291, 0.5094, 0.7303, 0.5078, 0.8639, 0.5094, 0.8639, 0.5094, 0.8643, 0.5078, 0.8656, 0.5094, 0.9951, 0.5, 0.9951, 0.4798, 0.9967, 0.4798, 0.9967, 0.5, 0.7307, 0.5094, 0.7307, 0.8098, 0.7291, 0.8098, 0.7291, 0.5094, 0.8639, 0.8429, 0.8639, 0.8098, 0.8656, 0.8098, 0.8656, 0.8429, 0.3312, 0.9798, 0.3312, 1.0, 0.3295, 1.0, 0.3295, 0.9798, 0.9951, 0.4798, 0.9951, 0.004317, 0.9967, 0.004317, 0.9967, 0.4798, 0.3312, 0.5043, 0.3312, 0.9798, 0.3295, 0.9798, 0.3295, 0.5043, 0.9951, 0.004317, 0.9951, 0.0, 0.9967, 0.0, 0.9967, 0.004317, 0.7307, 0.8098, 0.7307, 0.8429, 0.7291, 0.8429, 0.7291, 0.8098, 0.8639, 0.8098, 0.8639, 0.5094, 0.8656, 0.5094, 0.8656, 0.8098, 0.7957, 0.8104, 0.7957, 0.5105, 0.797, 0.5095, 0.7973, 0.8104, 0.799, 0.8104, 0.799, 0.8436, 0.7973, 0.8436, 0.7973, 0.8104, 0.9351, 0.801, 0.9659, 0.8088, 0.9659, 0.8103, 0.9336, 0.801, 0.6947, 0.5015, 0.6638, 0.5093, 0.6624, 0.5093, 0.6947, 0.5])
me_plane_003.materials.append(mat_cover4)
me_plane_003.materials.append(mat_paper)
me_plane_003.use_remesh_preserve_volume = False
me_plane_003.use_remesh_preserve_attributes = False
me_plane_003.use_mirror_vertex_groups = False
me_plane_003.update()
me_plane_004 = bpy.data.meshes.new('Plane.004')
me_plane_004.from_pydata([(-2.002, -1.0, 0.0), (1.0, -1.0, 0.0), (-2.002, 1.0, 0.0), (1.0, 1.0, 0.0), (-2.002, 1.053, 0.2069), (1.0, 1.053, 0.2069), (-2.002, 1.007, 0.3939), (1.0, 1.007, 0.3939), (-2.002, 1.007, 0.3939), (1.0, 1.007, 0.3939), (-2.002, -0.996, 0.3939), (1.0, -0.996, 0.3939), (-1.882, -1.0, 0.0), (-1.882, 1.0, 0.0), (-1.882, 1.053, 0.2069), (-1.882, 1.007, 0.3939), (-1.882, 1.007, 0.3939), (-1.882, -0.996, 0.3939), (0.9741, -1.0, 0.0), (0.9741, 1.0, 0.0), (0.9741, 1.053, 0.2069), (0.9741, 1.007, 0.3939), (0.9741, 1.007, 0.3939), (0.9741, -0.996, 0.3939), (-2.002, -0.7974, 0.3939), (1.0, -0.7974, 0.3939), (-1.882, -0.7974, 0.3939), (0.9741, -0.7974, 0.3939), (-2.002, -0.8011, 0.0), (1.0, -0.8011, 0.0), (-1.882, -0.8011, 0.0), (0.9741, -0.8011, 0.0), (-2.002, -1.0, -0.01), (1.0, -1.0, -0.01), (-2.002, 1.006, -0.007905), (1.0, 1.006, -0.007905), (-2.002, 1.063, 0.2069), (1.0, 1.063, 0.2069), (-2.002, 1.016, 0.3963), (1.0, 1.016, 0.3963), (-2.002, 1.007, 0.4039), (1.0, 1.007, 0.4039), (-2.002, -0.996, 0.4039), (1.0, -0.996, 0.4039), (-1.882, -1.0, -0.01), (-1.885, 1.006, -0.007421), (-1.886, 1.063, 0.2069), (-1.882, 1.016, 0.3963), (-1.887, 1.007, 0.4025), (-1.882, -0.996, 0.4039), (0.9741, -1.0, -0.01), (0.9775, 1.006, -0.007421), (0.9781, 1.063, 0.2069), (0.9741, 1.016, 0.3963), (0.9791, 1.007, 0.4025), (0.9741, -0.996, 0.4039), (-2.002, -0.7974, 0.4039), (1.0, -0.7974, 0.4039), (-1.884, -0.7997, 0.4033), (0.9764, -0.7997, 0.4033), (-2.002, -0.8011, -0.01), (1.0, -0.8011, -0.01), (-1.884, -0.8034, -0.009429), (0.9764, -0.8034, -0.009429)], [], [(31, 29, 3, 19), (19, 3, 5, 20), (20, 5, 7, 21), (21, 7, 9, 22), (27, 25, 11, 23), (24, 26, 17, 10), (6, 15, 16, 8), (4, 14, 15, 6), (2, 13, 14, 4), (28, 30, 13, 2), (26, 27, 23, 17), (15, 21, 22, 16), (14, 20, 21, 15), (13, 19, 20, 14), (30, 31, 19, 13), (16, 22, 27, 26), (8, 16, 26, 24), (22, 9, 25, 27), (12, 18, 31, 30), (0, 12, 30, 28), (18, 1, 29, 31), (30, 13, 14, 16, 26), (27, 31, 30, 26), (19, 31, 27, 22, 20), (51, 35, 61, 63), (52, 37, 35, 51), (53, 39, 37, 52), (54, 41, 39, 53), (55, 43, 57, 59), (42, 49, 58, 56), (40, 48, 47, 38), (38, 47, 46, 36), (36, 46, 45, 34), (34, 45, 62, 60), (49, 55, 59, 58), (48, 54, 53, 47), (47, 53, 52, 46), (46, 52, 51, 45), (45, 51, 63, 62), (58, 59, 54, 48), (56, 58, 48, 40), (59, 57, 41, 54), (62, 63, 50, 44), (60, 62, 44, 32), (63, 61, 33, 50), (58, 48, 46, 45, 62), (58, 62, 63, 59), (52, 54, 59, 63, 51), (0, 28, 60, 32), (1, 18, 50, 33), (3, 29, 61, 35), (2, 4, 36, 34), (5, 3, 35, 37), (4, 6, 38, 36), (7, 5, 37, 39), (6, 8, 40, 38), (9, 7, 39, 41), (10, 17, 49, 42), (8, 24, 56, 40), (11, 25, 57, 43), (12, 0, 32, 44), (17, 23, 55, 49), (18, 12, 44, 50), (23, 11, 43, 55), (24, 10, 42, 56), (25, 9, 41, 57), (28, 2, 34, 60), (29, 1, 33, 61), (16, 14, 46, 48), (20, 22, 54, 52)])
me_plane_004.polygons.foreach_set('use_smooth', [True] * 70)
me_plane_004.polygons.foreach_set('material_index', [0, 0, 0, 0, 0, 0, 0, 0, 0, 0, 0, 0, 0, 0, 0, 0, 0, 0, 0, 0, 0, 0, 0, 0, 0, 0, 0, 0, 0, 0, 0, 0, 0, 0, 0, 0, 0, 0, 0, 0, 0, 0, 0, 0, 0, 1, 1, 1, 0, 0, 0, 0, 0, 0, 0, 0, 0, 0, 0, 0, 0, 0, 0, 0, 0, 0, 0, 0, 0, 0])
_k = set([(26, 30), (27, 31), (58, 62), (59, 63)])
me_plane_004.attributes.new('sharp_edge', 'BOOLEAN', 'EDGE').data.foreach_set('value', [ (min(e.vertices), max(e.vertices)) in _k for e in me_plane_004.edges])
_uv = me_plane_004.uv_layers.new(name='UVMap')
_uv.uv.foreach_set('vector', [0.2967, 0.9956, 0.2967, 1.0, 0.0, 1.0, 0.0, 0.9957, 0.7291, 0.004317, 0.7291, 0.0, 0.7632, 0.0, 0.7632, 0.004317, 0.7632, 0.004317, 0.7632, 0.0, 0.794, 0.0, 0.794, 0.004317, 0.0, 0.0, 0.0, 0.0, 0.0, 0.0, 0.0, 0.0, 0.6291, 0.5043, 0.6291, 0.5, 0.6618, 0.5, 0.6618, 0.5043, 0.6291, 0.9999, 0.6291, 0.9798, 0.6618, 0.9798, 0.6618, 0.9999, 0.0, 0.0, 0.0, 0.0, 0.0, 0.0, 0.0, 0.0, 0.7632, 0.5, 0.7632, 0.4798, 0.794, 0.4798, 0.794, 0.5, 0.7291, 0.5, 0.7291, 0.4798, 0.7632, 0.4798, 0.7632, 0.5, 0.2967, 0.5, 0.2967, 0.5201, 9.829e-09, 0.5202, 2.949e-08, 0.5, 0.6291, 0.9798, 0.6291, 0.5043, 0.6618, 0.5043, 0.6618, 0.9798, 0.0, 0.0, 0.0, 0.0, 0.0, 0.0, 0.0, 0.0, 0.7632, 0.4798, 0.7632, 0.004317, 0.794, 0.004317, 0.794, 0.4798, 0.7291, 0.4798, 0.7291, 0.004317, 0.7632, 0.004317, 0.7632, 0.4798, 0.2967, 0.5201, 0.2967, 0.9956, 0.0, 0.9957, 9.829e-09, 0.5202, 0.3316, 0.9798, 0.3316, 0.5043, 0.6291, 0.5043, 0.6291, 0.9798, 0.3316, 0.9999, 0.3316, 0.9798, 0.6291, 0.9798, 0.6291, 0.9999, 0.3316, 0.5043, 0.3316, 0.5, 0.6291, 0.5, 0.6291, 0.5043, 0.3295, 0.5201, 0.3295, 0.9956, 0.2967, 0.9956, 0.2967, 0.5201, 0.3295, 0.5, 0.3295, 0.5201, 0.2967, 0.5201, 0.2967, 0.5, 0.3295, 0.9956, 0.3295, 1.0, 0.2967, 1.0, 0.2967, 0.9956, 1.0, 0.5, 1.0, 0.7999, 0.9659, 0.8088, 0.9351, 0.801, 0.9351, 0.5006, 0.8621, 4.963e-08, 0.927, 0.0, 0.927, 0.4755, 0.8621, 0.4755, 0.7288, 0.5104, 0.7288, 0.8103, 0.6638, 0.8097, 0.6638, 0.5093, 0.6947, 0.5015, 0.3317, 0.003743, 0.3316, 2.184e-07, 0.6296, 0.0, 0.63, 0.003926, 0.6936, 0.003654, 0.6936, 0.0, 0.7291, 4.977e-05, 0.729, 0.003793, 0.6624, 0.004361, 0.6624, 4.399e-05, 0.6936, 0.0, 0.6936, 0.003654, 0.001642, 0.4965, 0.001652, 0.5, 1.966e-08, 0.5, 1.966e-08, 0.4957, 0.3316, 0.4956, 0.3316, 0.5, 0.2989, 0.5, 0.2993, 0.496, 0.3316, 0.0, 0.3316, 0.02012, 0.2993, 0.01973, 0.2989, 4.844e-06, 0.001652, 4.875e-05, 0.001642, 0.01934, 0.0, 0.02017, 9.829e-09, 4.462e-05, 0.6624, 0.5, 0.6624, 0.4799, 0.6936, 0.4805, 0.6936, 0.4999, 0.6936, 0.4999, 0.6936, 0.4805, 0.729, 0.4805, 0.7291, 0.5, 0.3316, 0.5, 0.3317, 0.4804, 0.63, 0.4802, 0.6296, 0.5, 0.3316, 0.02012, 0.3316, 0.4956, 0.2993, 0.496, 0.2993, 0.01973, 0.001642, 0.01934, 0.001642, 0.4965, 1.966e-08, 0.4957, 0.0, 0.02017, 0.6624, 0.4799, 0.6624, 0.004361, 0.6936, 0.003654, 0.6936, 0.4805, 0.6936, 0.4805, 0.6936, 0.003654, 0.729, 0.003793, 0.729, 0.4805, 0.3317, 0.4804, 0.3317, 0.003743, 0.63, 0.003926, 0.63, 0.4802, 0.2993, 0.01973, 0.2993, 0.496, 0.001642, 0.4965, 0.001642, 0.01934, 0.2989, 4.844e-06, 0.2993, 0.01973, 0.001642, 0.01934, 0.001652, 4.875e-05, 0.2993, 0.496, 0.2989, 0.5, 0.001652, 0.5, 0.001642, 0.4965, 0.63, 0.4802, 0.63, 0.003926, 0.6624, 0.004317, 0.6624, 0.4798, 0.6296, 0.5, 0.63, 0.4802, 0.6624, 0.4798, 0.6624, 0.5, 0.63, 0.003926, 0.6296, 0.0, 0.6624, 7.94e-08, 0.6624, 0.004317, 0.9951, 0.0005883, 0.9951, 0.3014, 0.9628, 0.3107, 0.9275, 0.3013, 0.927, 0.0, 0.794, 0.0, 0.8621, 2.819e-06, 0.8621, 0.4763, 0.794, 0.4763, 0.9014, 0.5, 0.9336, 0.5093, 0.9336, 0.8101, 0.8656, 0.8107, 0.866, 0.5094, 0.7957, 0.8436, 0.7957, 0.8104, 0.7973, 0.8104, 0.7973, 0.8436, 0.3312, 0.5, 0.3312, 0.5043, 0.3295, 0.5043, 0.3295, 0.5, 0.799, 0.5105, 0.799, 0.8104, 0.7973, 0.8104, 0.7977, 0.5095, 0.7957, 0.5105, 0.7615, 0.5016, 0.7616, 0.5, 0.797, 0.5095, 0.8331, 0.5016, 0.799, 0.5105, 0.7977, 0.5095, 0.8331, 0.5, 0.7615, 0.5016, 0.7307, 0.5094, 0.7303, 0.5078, 0.7616, 0.5, 0.8639, 0.5094, 0.8331, 0.5016, 0.8331, 0.5, 0.8643, 0.5078, 0.7307, 0.5094, 0.7307, 0.5094, 0.7291, 0.5094, 0.7303, 0.5078, 0.8639, 0.5094, 0.8639, 0.5094, 0.8643, 0.5078, 0.8656, 0.5094, 0.9951, 0.5, 0.9951, 0.4798, 0.9967, 0.4798, 0.9967, 0.5, 0.7307, 0.5094, 0.7307, 0.8098, 0.7291, 0.8098, 0.7291, 0.5094, 0.8639, 0.8429, 0.8639, 0.8098, 0.8656, 0.8098, 0.8656, 0.8429, 0.3312, 0.9798, 0.3312, 1.0, 0.3295, 1.0, 0.3295, 0.9798, 0.9951, 0.4798, 0.9951, 0.004317, 0.9967, 0.004317, 0.9967, 0.4798, 0.3312, 0.5043, 0.3312, 0.9798, 0.3295, 0.9798, 0.3295, 0.5043, 0.9951, 0.004317, 0.9951, 0.0, 0.9967, 0.0, 0.9967, 0.004317, 0.7307, 0.8098, 0.7307, 0.8429, 0.7291, 0.8429, 0.7291, 0.8098, 0.8639, 0.8098, 0.8639, 0.5094, 0.8656, 0.5094, 0.8656, 0.8098, 0.7957, 0.8104, 0.7957, 0.5105, 0.797, 0.5095, 0.7973, 0.8104, 0.799, 0.8104, 0.799, 0.8436, 0.7973, 0.8436, 0.7973, 0.8104, 0.9351, 0.801, 0.9659, 0.8088, 0.9659, 0.8103, 0.9336, 0.801, 0.6947, 0.5015, 0.6638, 0.5093, 0.6624, 0.5093, 0.6947, 0.5])
me_plane_004.materials.append(mat_cover)
me_plane_004.materials.append(mat_paper)
me_plane_004.use_remesh_preserve_volume = False
me_plane_004.use_remesh_preserve_attributes = False
me_plane_004.use_mirror_vertex_groups = False
me_plane_004.update()
me_plane_006 = bpy.data.meshes.new('Plane.006')
me_plane_006.from_pydata([(-2.002, -1.0, 0.0), (1.0, -1.0, 0.0), (-2.002, 1.0, 0.0), (1.0, 1.0, 0.0), (-2.002, 1.053, 0.2069), (1.0, 1.053, 0.2069), (-2.002, 1.007, 0.3939), (1.0, 1.007, 0.3939), (-2.002, 1.007, 0.3939), (1.0, 1.007, 0.3939), (-2.002, -0.996, 0.3939), (1.0, -0.996, 0.3939), (-1.882, -1.0, 0.0), (-1.882, 1.0, 0.0), (-1.882, 1.053, 0.2069), (-1.882, 1.007, 0.3939), (-1.882, 1.007, 0.3939), (-1.882, -0.996, 0.3939), (0.9741, -1.0, 0.0), (0.9741, 1.0, 0.0), (0.9741, 1.053, 0.2069), (0.9741, 1.007, 0.3939), (0.9741, 1.007, 0.3939), (0.9741, -0.996, 0.3939), (-2.002, -0.7974, 0.3939), (1.0, -0.7974, 0.3939), (-1.882, -0.7974, 0.3939), (0.9741, -0.7974, 0.3939), (-2.002, -0.8011, 0.0), (1.0, -0.8011, 0.0), (-1.882, -0.8011, 0.0), (0.9741, -0.8011, 0.0), (-2.002, -1.0, -0.01), (1.0, -1.0, -0.01), (-2.002, 1.006, -0.007905), (1.0, 1.006, -0.007905), (-2.002, 1.063, 0.2069), (1.0, 1.063, 0.2069), (-2.002, 1.016, 0.3963), (1.0, 1.016, 0.3963), (-2.002, 1.007, 0.4039), (1.0, 1.007, 0.4039), (-2.002, -0.996, 0.4039), (1.0, -0.996, 0.4039), (-1.882, -1.0, -0.01), (-1.885, 1.006, -0.007421), (-1.886, 1.063, 0.2069), (-1.882, 1.016, 0.3963), (-1.887, 1.007, 0.4025), (-1.882, -0.996, 0.4039), (0.9741, -1.0, -0.01), (0.9775, 1.006, -0.007421), (0.9781, 1.063, 0.2069), (0.9741, 1.016, 0.3963), (0.9791, 1.007, 0.4025), (0.9741, -0.996, 0.4039), (-2.002, -0.7974, 0.4039), (1.0, -0.7974, 0.4039), (-1.884, -0.7997, 0.4033), (0.9764, -0.7997, 0.4033), (-2.002, -0.8011, -0.01), (1.0, -0.8011, -0.01), (-1.884, -0.8034, -0.009429), (0.9764, -0.8034, -0.009429)], [], [(31, 29, 3, 19), (19, 3, 5, 20), (20, 5, 7, 21), (21, 7, 9, 22), (27, 25, 11, 23), (24, 26, 17, 10), (6, 15, 16, 8), (4, 14, 15, 6), (2, 13, 14, 4), (28, 30, 13, 2), (26, 27, 23, 17), (15, 21, 22, 16), (14, 20, 21, 15), (13, 19, 20, 14), (30, 31, 19, 13), (16, 22, 27, 26), (8, 16, 26, 24), (22, 9, 25, 27), (12, 18, 31, 30), (0, 12, 30, 28), (18, 1, 29, 31), (30, 13, 14, 16, 26), (27, 31, 30, 26), (19, 31, 27, 22, 20), (51, 35, 61, 63), (52, 37, 35, 51), (53, 39, 37, 52), (54, 41, 39, 53), (55, 43, 57, 59), (42, 49, 58, 56), (40, 48, 47, 38), (38, 47, 46, 36), (36, 46, 45, 34), (34, 45, 62, 60), (49, 55, 59, 58), (48, 54, 53, 47), (47, 53, 52, 46), (46, 52, 51, 45), (45, 51, 63, 62), (58, 59, 54, 48), (56, 58, 48, 40), (59, 57, 41, 54), (62, 63, 50, 44), (60, 62, 44, 32), (63, 61, 33, 50), (58, 48, 46, 45, 62), (58, 62, 63, 59), (52, 54, 59, 63, 51), (0, 28, 60, 32), (1, 18, 50, 33), (3, 29, 61, 35), (2, 4, 36, 34), (5, 3, 35, 37), (4, 6, 38, 36), (7, 5, 37, 39), (6, 8, 40, 38), (9, 7, 39, 41), (10, 17, 49, 42), (8, 24, 56, 40), (11, 25, 57, 43), (12, 0, 32, 44), (17, 23, 55, 49), (18, 12, 44, 50), (23, 11, 43, 55), (24, 10, 42, 56), (25, 9, 41, 57), (28, 2, 34, 60), (29, 1, 33, 61), (16, 14, 46, 48), (20, 22, 54, 52)])
me_plane_006.polygons.foreach_set('use_smooth', [True] * 70)
me_plane_006.polygons.foreach_set('material_index', [0, 0, 0, 0, 0, 0, 0, 0, 0, 0, 0, 0, 0, 0, 0, 0, 0, 0, 0, 0, 0, 0, 0, 0, 0, 0, 0, 0, 0, 0, 0, 0, 0, 0, 0, 0, 0, 0, 0, 0, 0, 0, 0, 0, 0, 1, 1, 1, 0, 0, 0, 0, 0, 0, 0, 0, 0, 0, 0, 0, 0, 0, 0, 0, 0, 0, 0, 0, 0, 0])
_k = set([(26, 30), (27, 31), (58, 62), (59, 63)])
me_plane_006.attributes.new('sharp_edge', 'BOOLEAN', 'EDGE').data.foreach_set('value', [ (min(e.vertices), max(e.vertices)) in _k for e in me_plane_006.edges])
_uv = me_plane_006.uv_layers.new(name='UVMap')
_uv.uv.foreach_set('vector', [0.2967, 0.9956, 0.2967, 1.0, 0.0, 1.0, 0.0, 0.9957, 0.7291, 0.004317, 0.7291, 0.0, 0.7632, 0.0, 0.7632, 0.004317, 0.7632, 0.004317, 0.7632, 0.0, 0.794, 0.0, 0.794, 0.004317, 0.0, 0.0, 0.0, 0.0, 0.0, 0.0, 0.0, 0.0, 0.6291, 0.5043, 0.6291, 0.5, 0.6618, 0.5, 0.6618, 0.5043, 0.6291, 0.9999, 0.6291, 0.9798, 0.6618, 0.9798, 0.6618, 0.9999, 0.0, 0.0, 0.0, 0.0, 0.0, 0.0, 0.0, 0.0, 0.7632, 0.5, 0.7632, 0.4798, 0.794, 0.4798, 0.794, 0.5, 0.7291, 0.5, 0.7291, 0.4798, 0.7632, 0.4798, 0.7632, 0.5, 0.2967, 0.5, 0.2967, 0.5201, 9.829e-09, 0.5202, 2.949e-08, 0.5, 0.6291, 0.9798, 0.6291, 0.5043, 0.6618, 0.5043, 0.6618, 0.9798, 0.0, 0.0, 0.0, 0.0, 0.0, 0.0, 0.0, 0.0, 0.7632, 0.4798, 0.7632, 0.004317, 0.794, 0.004317, 0.794, 0.4798, 0.7291, 0.4798, 0.7291, 0.004317, 0.7632, 0.004317, 0.7632, 0.4798, 0.2967, 0.5201, 0.2967, 0.9956, 0.0, 0.9957, 9.829e-09, 0.5202, 0.3316, 0.9798, 0.3316, 0.5043, 0.6291, 0.5043, 0.6291, 0.9798, 0.3316, 0.9999, 0.3316, 0.9798, 0.6291, 0.9798, 0.6291, 0.9999, 0.3316, 0.5043, 0.3316, 0.5, 0.6291, 0.5, 0.6291, 0.5043, 0.3295, 0.5201, 0.3295, 0.9956, 0.2967, 0.9956, 0.2967, 0.5201, 0.3295, 0.5, 0.3295, 0.5201, 0.2967, 0.5201, 0.2967, 0.5, 0.3295, 0.9956, 0.3295, 1.0, 0.2967, 1.0, 0.2967, 0.9956, 1.0, 0.5, 1.0, 0.7999, 0.9659, 0.8088, 0.9351, 0.801, 0.9351, 0.5006, 0.8621, 4.963e-08, 0.927, 0.0, 0.927, 0.4755, 0.8621, 0.4755, 0.7288, 0.5104, 0.7288, 0.8103, 0.6638, 0.8097, 0.6638, 0.5093, 0.6947, 0.5015, 0.3317, 0.003743, 0.3316, 2.184e-07, 0.6296, 0.0, 0.63, 0.003926, 0.6936, 0.003654, 0.6936, 0.0, 0.7291, 4.977e-05, 0.729, 0.003793, 0.6624, 0.004361, 0.6624, 4.399e-05, 0.6936, 0.0, 0.6936, 0.003654, 0.001642, 0.4965, 0.001652, 0.5, 1.966e-08, 0.5, 1.966e-08, 0.4957, 0.3316, 0.4956, 0.3316, 0.5, 0.2989, 0.5, 0.2993, 0.496, 0.3316, 0.0, 0.3316, 0.02012, 0.2993, 0.01973, 0.2989, 4.844e-06, 0.001652, 4.875e-05, 0.001642, 0.01934, 0.0, 0.02017, 9.829e-09, 4.462e-05, 0.6624, 0.5, 0.6624, 0.4799, 0.6936, 0.4805, 0.6936, 0.4999, 0.6936, 0.4999, 0.6936, 0.4805, 0.729, 0.4805, 0.7291, 0.5, 0.3316, 0.5, 0.3317, 0.4804, 0.63, 0.4802, 0.6296, 0.5, 0.3316, 0.02012, 0.3316, 0.4956, 0.2993, 0.496, 0.2993, 0.01973, 0.001642, 0.01934, 0.001642, 0.4965, 1.966e-08, 0.4957, 0.0, 0.02017, 0.6624, 0.4799, 0.6624, 0.004361, 0.6936, 0.003654, 0.6936, 0.4805, 0.6936, 0.4805, 0.6936, 0.003654, 0.729, 0.003793, 0.729, 0.4805, 0.3317, 0.4804, 0.3317, 0.003743, 0.63, 0.003926, 0.63, 0.4802, 0.2993, 0.01973, 0.2993, 0.496, 0.001642, 0.4965, 0.001642, 0.01934, 0.2989, 4.844e-06, 0.2993, 0.01973, 0.001642, 0.01934, 0.001652, 4.875e-05, 0.2993, 0.496, 0.2989, 0.5, 0.001652, 0.5, 0.001642, 0.4965, 0.63, 0.4802, 0.63, 0.003926, 0.6624, 0.004317, 0.6624, 0.4798, 0.6296, 0.5, 0.63, 0.4802, 0.6624, 0.4798, 0.6624, 0.5, 0.63, 0.003926, 0.6296, 0.0, 0.6624, 7.94e-08, 0.6624, 0.004317, 0.9951, 0.0005883, 0.9951, 0.3014, 0.9628, 0.3107, 0.9275, 0.3013, 0.927, 0.0, 0.794, 0.0, 0.8621, 2.819e-06, 0.8621, 0.4763, 0.794, 0.4763, 0.9014, 0.5, 0.9336, 0.5093, 0.9336, 0.8101, 0.8656, 0.8107, 0.866, 0.5094, 0.7957, 0.8436, 0.7957, 0.8104, 0.7973, 0.8104, 0.7973, 0.8436, 0.3312, 0.5, 0.3312, 0.5043, 0.3295, 0.5043, 0.3295, 0.5, 0.799, 0.5105, 0.799, 0.8104, 0.7973, 0.8104, 0.7977, 0.5095, 0.7957, 0.5105, 0.7615, 0.5016, 0.7616, 0.5, 0.797, 0.5095, 0.8331, 0.5016, 0.799, 0.5105, 0.7977, 0.5095, 0.8331, 0.5, 0.7615, 0.5016, 0.7307, 0.5094, 0.7303, 0.5078, 0.7616, 0.5, 0.8639, 0.5094, 0.8331, 0.5016, 0.8331, 0.5, 0.8643, 0.5078, 0.7307, 0.5094, 0.7307, 0.5094, 0.7291, 0.5094, 0.7303, 0.5078, 0.8639, 0.5094, 0.8639, 0.5094, 0.8643, 0.5078, 0.8656, 0.5094, 0.9951, 0.5, 0.9951, 0.4798, 0.9967, 0.4798, 0.9967, 0.5, 0.7307, 0.5094, 0.7307, 0.8098, 0.7291, 0.8098, 0.7291, 0.5094, 0.8639, 0.8429, 0.8639, 0.8098, 0.8656, 0.8098, 0.8656, 0.8429, 0.3312, 0.9798, 0.3312, 1.0, 0.3295, 1.0, 0.3295, 0.9798, 0.9951, 0.4798, 0.9951, 0.004317, 0.9967, 0.004317, 0.9967, 0.4798, 0.3312, 0.5043, 0.3312, 0.9798, 0.3295, 0.9798, 0.3295, 0.5043, 0.9951, 0.004317, 0.9951, 0.0, 0.9967, 0.0, 0.9967, 0.004317, 0.7307, 0.8098, 0.7307, 0.8429, 0.7291, 0.8429, 0.7291, 0.8098, 0.8639, 0.8098, 0.8639, 0.5094, 0.8656, 0.5094, 0.8656, 0.8098, 0.7957, 0.8104, 0.7957, 0.5105, 0.797, 0.5095, 0.7973, 0.8104, 0.799, 0.8104, 0.799, 0.8436, 0.7973, 0.8436, 0.7973, 0.8104, 0.9351, 0.801, 0.9659, 0.8088, 0.9659, 0.8103, 0.9336, 0.801, 0.6947, 0.5015, 0.6638, 0.5093, 0.6624, 0.5093, 0.6947, 0.5])
me_plane_006.materials.append(mat_cover2)
me_plane_006.materials.append(mat_paper)
me_plane_006.use_remesh_preserve_volume = False
me_plane_006.use_remesh_preserve_attributes = False
me_plane_006.use_mirror_vertex_groups = False
me_plane_006.update()

# ---- objects
ob_camera = bpy.data.objects.new('Camera', cam_camera)
ob_plane_005 = bpy.data.objects.new('Plane.005', me_plane_005)
ob_plane_007 = bpy.data.objects.new('Plane.007', me_plane_007)
ob_plane_008 = bpy.data.objects.new('Plane.008', me_plane_008)
ob_plane_009 = bpy.data.objects.new('Plane.009', me_plane_009)
ob_plane_011 = bpy.data.objects.new('Plane.011', me_plane_011)
ob_book_3 = bpy.data.objects.new('Book_3', me_plane_002)
ob_book_4 = bpy.data.objects.new('Book_4', me_plane_003)
ob_book_1_001 = bpy.data.objects.new('Book_1.001', me_plane_004)
ob_book_2_001 = bpy.data.objects.new('Book_2.001', me_plane_006)

# ---- transforms, parenting, visibility, modifiers, constraints
ob_camera.location = (0.5321, 0.7011, -0.349)
ob_camera.rotation_euler = (-16.01, 2.353, -3.637)
ob_camera.scale = (0.2237, 0.2237, 0.2237)
ob_camera.lock_rotations_4d = False
ob_camera.empty_display_type = 'ARROWS'
ob_camera.color = (0.0, 0.0, 0.0, 0.0)
ob_camera.display_type = 'WIRE'
ob_camera.lineart.crease_threshold = 0.0
ob_plane_005.location = (0.0, 0.0, 0.0)
ob_plane_005.lineart.crease_threshold = 0.0
ob_plane_007.location = (0.0, 0.0, 0.0)
ob_plane_007.lineart.crease_threshold = 0.0
ob_plane_008.location = (0.0, 0.0, 0.0)
ob_plane_008.lineart.crease_threshold = 0.0
ob_plane_009.location = (0.0, 0.0, 0.0)
ob_plane_009.lineart.crease_threshold = 0.0
ob_plane_011.location = (0.0, 0.0, 0.0)
ob_plane_011.lineart.crease_threshold = 0.0
ob_book_3.location = (0.8701, 0.02638, -0.4929)
ob_book_3.rotation_euler = (4.816, -1.21, 6.156)
ob_book_3.scale = (-0.04232, -0.04232, -0.04232)
ob_book_3.lineart.crease_threshold = 0.0
ob_book_4.location = (0.8687, 0.03844, -0.5038)
ob_book_4.rotation_euler = (-1.625, -0.6933, 3.261)
ob_book_4.scale = (-0.03626, -0.03626, -0.03626)
ob_book_4.lineart.crease_threshold = 0.0
ob_book_1_001.location = (-0.6378, 0.01752, -0.4967)
ob_book_1_001.rotation_euler = (-1.601, 1.298, 0.008808)
ob_book_1_001.scale = (0.06347, 0.06347, 0.06347)
ob_book_1_001.lineart.crease_threshold = 0.0
ob_book_2_001.location = (-0.6677, 0.04865, -0.5006)
ob_book_2_001.rotation_euler = (7.82, 0.6392, 9.412)
ob_book_2_001.scale = (0.04159, 0.04159, 0.04159)
ob_book_2_001.lineart.crease_threshold = 0.0

# ---- collection membership
col_collection.objects.link(ob_camera)
col_collection.objects.link(ob_plane_005)
col_collection.objects.link(ob_plane_007)
col_collection.objects.link(ob_plane_008)
col_collection.objects.link(ob_plane_009)
col_collection.objects.link(ob_plane_011)
col_collection.objects.link(ob_book_3)
col_collection.objects.link(ob_book_4)
col_collection.objects.link(ob_book_1_001)
col_collection.objects.link(ob_book_2_001)

# ---- scene / render settings (as saved in the file)
scene.camera = ob_camera
scene.frame_start = 1; scene.frame_end = 250; scene.frame_set(145)
scene.render.engine = 'BLENDER_EEVEE_NEXT'
scene.cycles.use_denoising = False
scene.cycles.samples = 128
scene.cycles.sampling_pattern = 'TABULATED_SOBOL'
scene.cycles.use_adaptive_sampling = False
scene.cycles.use_light_tree = False
scene.view_settings.view_transform = 'Filmic'
bpy.context.view_layer.update()

# ---- added for rendering (the .blend has no usable light): sun
light_auto_sun = bpy.data.lights.new('AutoSun', 'SUN')
light_auto_sun.energy = 3.0
light_auto_sun.angle = 0.0523599
ob_auto_sun = bpy.data.objects.new('AutoSun', light_auto_sun)
scene.collection.objects.link(ob_auto_sun)
ob_auto_sun.rotation_euler = (0.872665, 0.174533, 0.523599)
bpy.context.view_layer.update()
